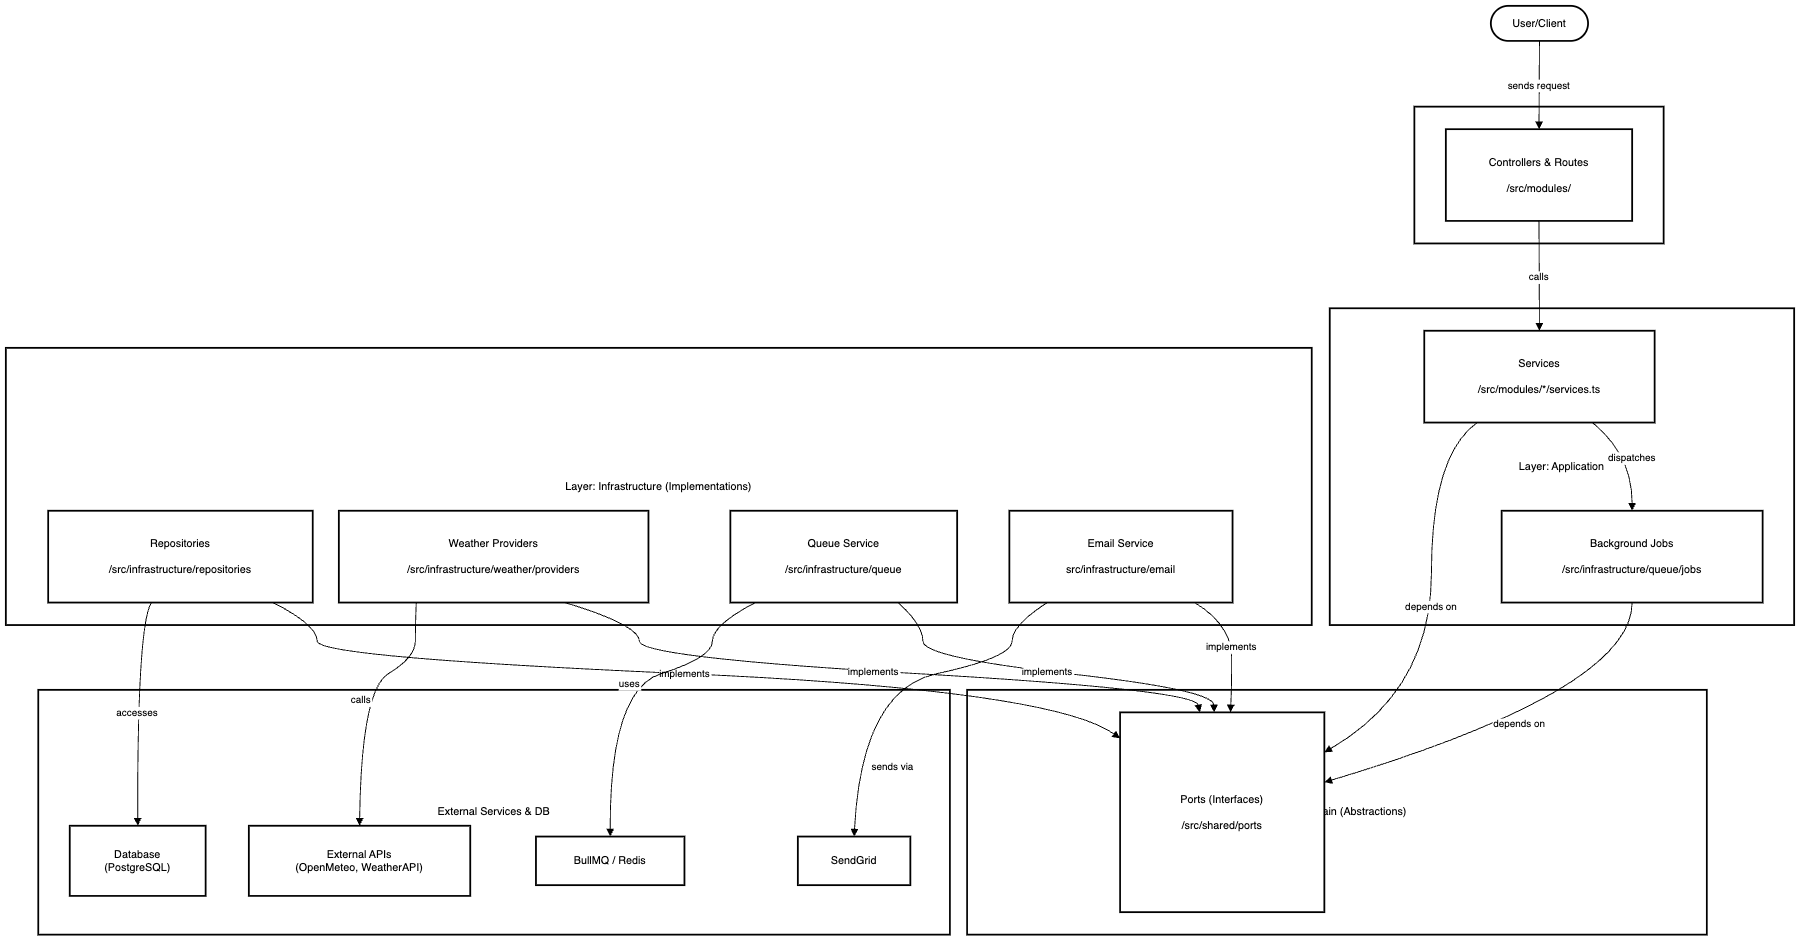

The diagram above was exported from draw.io. Its source (the exported page's mxGraphModel, read from the mxfile embedded in the PNG):
<mxGraphModel dx="1566" dy="1018" grid="1" gridSize="10" guides="1" tooltips="1" connect="1" arrows="1" fold="1" page="1" pageScale="1" pageWidth="850" pageHeight="1100" math="0" shadow="0">
  <root>
    <mxCell id="0" />
    <mxCell id="1" parent="0" />
    <mxCell id="kuK-jW1JyTCq7OGQpMpN-1" value="External Services &amp; DB" style="whiteSpace=wrap;strokeWidth=2;" parent="1" vertex="1">
      <mxGeometry x="56" y="780" width="1013" height="272" as="geometry" />
    </mxCell>
    <mxCell id="kuK-jW1JyTCq7OGQpMpN-2" value="Layer: Infrastructure (Implementations)" style="whiteSpace=wrap;strokeWidth=2;" parent="1" vertex="1">
      <mxGeometry x="20" y="400" width="1451" height="308" as="geometry" />
    </mxCell>
    <mxCell id="kuK-jW1JyTCq7OGQpMpN-3" value="Layer: Domain (Abstractions)" style="whiteSpace=wrap;strokeWidth=2;" parent="1" vertex="1">
      <mxGeometry x="1088" y="780" width="822" height="272" as="geometry" />
    </mxCell>
    <mxCell id="kuK-jW1JyTCq7OGQpMpN-4" value="Layer: Application" style="whiteSpace=wrap;strokeWidth=2;" parent="1" vertex="1">
      <mxGeometry x="1491" y="356" width="516" height="352" as="geometry" />
    </mxCell>
    <mxCell id="kuK-jW1JyTCq7OGQpMpN-5" value="Layer: Presentation" style="whiteSpace=wrap;strokeWidth=2;" parent="1" vertex="1">
      <mxGeometry x="1585" y="132" width="277" height="152" as="geometry" />
    </mxCell>
    <mxCell id="kuK-jW1JyTCq7OGQpMpN-6" value="User/Client" style="rounded=1;whiteSpace=wrap;arcSize=50;strokeWidth=2;" parent="1" vertex="1">
      <mxGeometry x="1670" y="20" width="108" height="39" as="geometry" />
    </mxCell>
    <mxCell id="kuK-jW1JyTCq7OGQpMpN-7" value="Controllers &amp; Routes&#10;&#10;/src/modules/" style="whiteSpace=wrap;strokeWidth=2;" parent="1" vertex="1">
      <mxGeometry x="1620" y="157" width="207" height="102" as="geometry" />
    </mxCell>
    <mxCell id="kuK-jW1JyTCq7OGQpMpN-8" value="Services&#10;&#10;/src/modules/*/services.ts" style="whiteSpace=wrap;strokeWidth=2;" parent="1" vertex="1">
      <mxGeometry x="1596" y="381" width="256" height="102" as="geometry" />
    </mxCell>
    <mxCell id="kuK-jW1JyTCq7OGQpMpN-9" value="Background Jobs&#10;&#10;/src/infrastructure/queue/jobs" style="whiteSpace=wrap;strokeWidth=2;" parent="1" vertex="1">
      <mxGeometry x="1682" y="581" width="290" height="102" as="geometry" />
    </mxCell>
    <mxCell id="kuK-jW1JyTCq7OGQpMpN-10" value="Ports (Interfaces)&#10;&#10;/src/shared/ports" style="whiteSpace=wrap;strokeWidth=2;" parent="1" vertex="1">
      <mxGeometry x="1258" y="805" width="227" height="222" as="geometry" />
    </mxCell>
    <mxCell id="kuK-jW1JyTCq7OGQpMpN-11" value="Repositories&#10;&#10;/src/infrastructure/repositories" style="whiteSpace=wrap;strokeWidth=2;" parent="1" vertex="1">
      <mxGeometry x="67" y="581" width="294" height="102" as="geometry" />
    </mxCell>
    <mxCell id="kuK-jW1JyTCq7OGQpMpN-12" value="Weather Providers&#10;&#10;/src/infrastructure/weather/providers" style="whiteSpace=wrap;strokeWidth=2;" parent="1" vertex="1">
      <mxGeometry x="390" y="581" width="344" height="102" as="geometry" />
    </mxCell>
    <mxCell id="kuK-jW1JyTCq7OGQpMpN-13" value="Queue Service&#10;&#10;/src/infrastructure/queue" style="whiteSpace=wrap;strokeWidth=2;" parent="1" vertex="1">
      <mxGeometry x="825" y="581" width="252" height="102" as="geometry" />
    </mxCell>
    <mxCell id="kuK-jW1JyTCq7OGQpMpN-14" value="Email Service&#10;&#10;src/infrastructure/email" style="whiteSpace=wrap;strokeWidth=2;" parent="1" vertex="1">
      <mxGeometry x="1135" y="581" width="248" height="102" as="geometry" />
    </mxCell>
    <mxCell id="kuK-jW1JyTCq7OGQpMpN-15" value="Database&#10;(PostgreSQL)" style="whiteSpace=wrap;strokeWidth=2;" parent="1" vertex="1">
      <mxGeometry x="91" y="931" width="151" height="78" as="geometry" />
    </mxCell>
    <mxCell id="kuK-jW1JyTCq7OGQpMpN-16" value="External APIs&#10;(OpenMeteo, WeatherAPI)" style="whiteSpace=wrap;strokeWidth=2;" parent="1" vertex="1">
      <mxGeometry x="290" y="931" width="246" height="78" as="geometry" />
    </mxCell>
    <mxCell id="kuK-jW1JyTCq7OGQpMpN-17" value="SendGrid" style="whiteSpace=wrap;strokeWidth=2;" parent="1" vertex="1">
      <mxGeometry x="900" y="943" width="125" height="54" as="geometry" />
    </mxCell>
    <mxCell id="kuK-jW1JyTCq7OGQpMpN-18" value="BullMQ / Redis" style="whiteSpace=wrap;strokeWidth=2;" parent="1" vertex="1">
      <mxGeometry x="609" y="943" width="165" height="54" as="geometry" />
    </mxCell>
    <mxCell id="kuK-jW1JyTCq7OGQpMpN-19" value="sends request" style="curved=1;startArrow=none;endArrow=block;exitX=0.5;exitY=1;entryX=0.5;entryY=0;rounded=0;" parent="1" source="kuK-jW1JyTCq7OGQpMpN-6" target="kuK-jW1JyTCq7OGQpMpN-7" edge="1">
      <mxGeometry relative="1" as="geometry">
        <Array as="points" />
      </mxGeometry>
    </mxCell>
    <mxCell id="kuK-jW1JyTCq7OGQpMpN-20" value="calls" style="curved=1;startArrow=none;endArrow=block;exitX=0.5;exitY=1;entryX=0.5;entryY=0;rounded=0;" parent="1" source="kuK-jW1JyTCq7OGQpMpN-7" target="kuK-jW1JyTCq7OGQpMpN-8" edge="1">
      <mxGeometry relative="1" as="geometry">
        <Array as="points" />
      </mxGeometry>
    </mxCell>
    <mxCell id="kuK-jW1JyTCq7OGQpMpN-21" value="dispatches" style="curved=1;startArrow=none;endArrow=block;exitX=0.73;exitY=1;entryX=0.5;entryY=0;rounded=0;" parent="1" source="kuK-jW1JyTCq7OGQpMpN-8" target="kuK-jW1JyTCq7OGQpMpN-9" edge="1">
      <mxGeometry relative="1" as="geometry">
        <Array as="points">
          <mxPoint x="1827" y="519" />
        </Array>
      </mxGeometry>
    </mxCell>
    <mxCell id="kuK-jW1JyTCq7OGQpMpN-22" value="depends on" style="curved=1;startArrow=none;endArrow=block;exitX=0.23;exitY=1;entryX=1;entryY=0.2;rounded=0;" parent="1" source="kuK-jW1JyTCq7OGQpMpN-8" target="kuK-jW1JyTCq7OGQpMpN-10" edge="1">
      <mxGeometry relative="1" as="geometry">
        <Array as="points">
          <mxPoint x="1604" y="519" />
          <mxPoint x="1604" y="780" />
        </Array>
      </mxGeometry>
    </mxCell>
    <mxCell id="kuK-jW1JyTCq7OGQpMpN-23" value="depends on" style="curved=1;startArrow=none;endArrow=block;exitX=0.5;exitY=1;entryX=1;entryY=0.35;rounded=0;" parent="1" source="kuK-jW1JyTCq7OGQpMpN-9" target="kuK-jW1JyTCq7OGQpMpN-10" edge="1">
      <mxGeometry relative="1" as="geometry">
        <Array as="points">
          <mxPoint x="1827" y="780" />
        </Array>
      </mxGeometry>
    </mxCell>
    <mxCell id="kuK-jW1JyTCq7OGQpMpN-24" value="implements" style="curved=1;startArrow=none;endArrow=block;exitX=0.85;exitY=1;entryX=0;entryY=0.13;rounded=0;" parent="1" source="kuK-jW1JyTCq7OGQpMpN-11" target="kuK-jW1JyTCq7OGQpMpN-10" edge="1">
      <mxGeometry relative="1" as="geometry">
        <Array as="points">
          <mxPoint x="366" y="708" />
          <mxPoint x="366" y="744" />
          <mxPoint x="1183" y="780" />
        </Array>
      </mxGeometry>
    </mxCell>
    <mxCell id="kuK-jW1JyTCq7OGQpMpN-25" value="implements" style="curved=1;startArrow=none;endArrow=block;exitX=0.73;exitY=1;entryX=0.39;entryY=0;rounded=0;" parent="1" source="kuK-jW1JyTCq7OGQpMpN-12" target="kuK-jW1JyTCq7OGQpMpN-10" edge="1">
      <mxGeometry relative="1" as="geometry">
        <Array as="points">
          <mxPoint x="724" y="708" />
          <mxPoint x="724" y="744" />
          <mxPoint x="1342" y="780" />
        </Array>
      </mxGeometry>
    </mxCell>
    <mxCell id="kuK-jW1JyTCq7OGQpMpN-26" value="implements" style="curved=1;startArrow=none;endArrow=block;exitX=0.74;exitY=1;entryX=0.46;entryY=0;rounded=0;" parent="1" source="kuK-jW1JyTCq7OGQpMpN-13" target="kuK-jW1JyTCq7OGQpMpN-10" edge="1">
      <mxGeometry relative="1" as="geometry">
        <Array as="points">
          <mxPoint x="1039" y="708" />
          <mxPoint x="1039" y="744" />
          <mxPoint x="1362" y="780" />
        </Array>
      </mxGeometry>
    </mxCell>
    <mxCell id="kuK-jW1JyTCq7OGQpMpN-27" value="implements" style="curved=1;startArrow=none;endArrow=block;exitX=0.83;exitY=1;entryX=0.54;entryY=0;rounded=0;" parent="1" source="kuK-jW1JyTCq7OGQpMpN-14" target="kuK-jW1JyTCq7OGQpMpN-10" edge="1">
      <mxGeometry relative="1" as="geometry">
        <Array as="points">
          <mxPoint x="1382" y="708" />
          <mxPoint x="1382" y="780" />
        </Array>
      </mxGeometry>
    </mxCell>
    <mxCell id="kuK-jW1JyTCq7OGQpMpN-28" value="accesses" style="curved=1;startArrow=none;endArrow=block;exitX=0.39;exitY=1;entryX=0.5;entryY=0;rounded=0;" parent="1" source="kuK-jW1JyTCq7OGQpMpN-11" target="kuK-jW1JyTCq7OGQpMpN-15" edge="1">
      <mxGeometry relative="1" as="geometry">
        <Array as="points">
          <mxPoint x="166" y="708" />
        </Array>
      </mxGeometry>
    </mxCell>
    <mxCell id="kuK-jW1JyTCq7OGQpMpN-29" value="calls" style="curved=1;startArrow=none;endArrow=block;exitX=0.25;exitY=1;entryX=0.5;entryY=0;rounded=0;" parent="1" source="kuK-jW1JyTCq7OGQpMpN-12" target="kuK-jW1JyTCq7OGQpMpN-16" edge="1">
      <mxGeometry relative="1" as="geometry">
        <Array as="points">
          <mxPoint x="475" y="708" />
          <mxPoint x="475" y="744" />
          <mxPoint x="415" y="780" />
        </Array>
      </mxGeometry>
    </mxCell>
    <mxCell id="kuK-jW1JyTCq7OGQpMpN-30" value="uses" style="curved=1;startArrow=none;endArrow=block;exitX=0.11;exitY=1;entryX=0.5;entryY=0;rounded=0;" parent="1" source="kuK-jW1JyTCq7OGQpMpN-13" target="kuK-jW1JyTCq7OGQpMpN-18" edge="1">
      <mxGeometry relative="1" as="geometry">
        <Array as="points">
          <mxPoint x="805" y="708" />
          <mxPoint x="805" y="744" />
          <mxPoint x="691" y="780" />
        </Array>
      </mxGeometry>
    </mxCell>
    <mxCell id="kuK-jW1JyTCq7OGQpMpN-31" value="sends via" style="curved=1;startArrow=none;endArrow=block;exitX=0.17;exitY=1;entryX=0.5;entryY=0;rounded=0;" parent="1" source="kuK-jW1JyTCq7OGQpMpN-14" target="kuK-jW1JyTCq7OGQpMpN-17" edge="1">
      <mxGeometry x="0.6201" y="39" relative="1" as="geometry">
        <Array as="points">
          <mxPoint x="1138" y="708" />
          <mxPoint x="1138" y="744" />
          <mxPoint x="971" y="780" />
        </Array>
        <mxPoint as="offset" />
      </mxGeometry>
    </mxCell>
  </root>
</mxGraphModel>